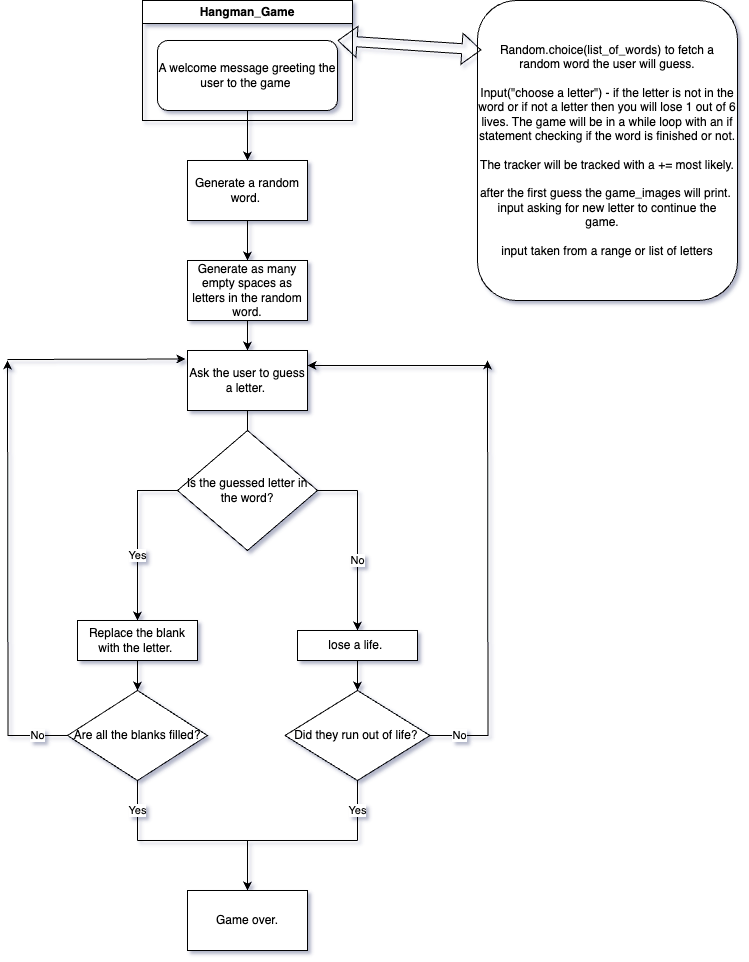

The diagram above was exported from draw.io. Its source (the exported page's mxGraphModel, read from the mxfile embedded in the PNG):
<mxGraphModel dx="954" dy="605" grid="1" gridSize="10" guides="1" tooltips="1" connect="1" arrows="1" fold="1" page="1" pageScale="1" pageWidth="827" pageHeight="1169" background="#FFFFFF" math="0" shadow="1">
  <root>
    <mxCell id="WIyWlLk6GJQsqaUBKTNV-0" />
    <mxCell id="WIyWlLk6GJQsqaUBKTNV-1" parent="WIyWlLk6GJQsqaUBKTNV-0" />
    <mxCell id="pYRbtd0h0PD3VZe9jZZA-1" value="Hangman_Game" style="swimlane;whiteSpace=wrap;html=1;" vertex="1" parent="WIyWlLk6GJQsqaUBKTNV-1">
      <mxGeometry x="215" width="210" height="120" as="geometry" />
    </mxCell>
    <mxCell id="pYRbtd0h0PD3VZe9jZZA-6" value="Random.choice(list_of_words) to fetch a random word the user will guess.&lt;div&gt;&lt;br&gt;&lt;/div&gt;&lt;div&gt;Input(&quot;choose a letter&quot;) - if the letter is not in the word or if not a letter then you will lose 1 out of 6 lives. The game will be in a while loop with an if statement checking if the word is finished or not.&lt;/div&gt;&lt;div&gt;&lt;br&gt;&lt;/div&gt;&lt;div&gt;The tracker will be tracked with a += most likely.&lt;/div&gt;&lt;div&gt;&lt;br&gt;&lt;/div&gt;&lt;div&gt;after the first guess the game_images will print.&amp;nbsp;&lt;/div&gt;&lt;div&gt;input asking for new letter to continue the game.&amp;nbsp; &amp;nbsp;&lt;/div&gt;&lt;div&gt;&lt;br&gt;&lt;/div&gt;&lt;div&gt;input taken from a range or list of letters&lt;/div&gt;" style="rounded=1;whiteSpace=wrap;html=1;" vertex="1" parent="WIyWlLk6GJQsqaUBKTNV-1">
      <mxGeometry x="550" width="260" height="300" as="geometry" />
    </mxCell>
    <mxCell id="pYRbtd0h0PD3VZe9jZZA-7" value="Generate a random word.&amp;nbsp;" style="rounded=0;whiteSpace=wrap;html=1;" vertex="1" parent="WIyWlLk6GJQsqaUBKTNV-1">
      <mxGeometry x="260" y="160" width="120" height="60" as="geometry" />
    </mxCell>
    <mxCell id="pYRbtd0h0PD3VZe9jZZA-8" value="" style="endArrow=classic;html=1;rounded=0;entryX=0.5;entryY=0;entryDx=0;entryDy=0;exitX=0.5;exitY=1;exitDx=0;exitDy=0;" edge="1" parent="WIyWlLk6GJQsqaUBKTNV-1" source="WIyWlLk6GJQsqaUBKTNV-3" target="pYRbtd0h0PD3VZe9jZZA-7">
      <mxGeometry width="50" height="50" relative="1" as="geometry">
        <mxPoint x="100" y="120" as="sourcePoint" />
        <mxPoint x="240" y="280" as="targetPoint" />
        <Array as="points" />
      </mxGeometry>
    </mxCell>
    <mxCell id="pYRbtd0h0PD3VZe9jZZA-9" value="Generate as many empty spaces as letters in the random word." style="rounded=0;whiteSpace=wrap;html=1;" vertex="1" parent="WIyWlLk6GJQsqaUBKTNV-1">
      <mxGeometry x="260" y="260" width="120" height="60" as="geometry" />
    </mxCell>
    <mxCell id="pYRbtd0h0PD3VZe9jZZA-10" value="" style="endArrow=classic;html=1;rounded=0;exitX=0.5;exitY=1;exitDx=0;exitDy=0;entryX=0.5;entryY=0;entryDx=0;entryDy=0;" edge="1" parent="WIyWlLk6GJQsqaUBKTNV-1" source="pYRbtd0h0PD3VZe9jZZA-7" target="pYRbtd0h0PD3VZe9jZZA-9">
      <mxGeometry width="50" height="50" relative="1" as="geometry">
        <mxPoint x="190" y="330" as="sourcePoint" />
        <mxPoint x="240" y="280" as="targetPoint" />
      </mxGeometry>
    </mxCell>
    <mxCell id="pYRbtd0h0PD3VZe9jZZA-17" style="edgeStyle=orthogonalEdgeStyle;rounded=0;orthogonalLoop=1;jettySize=auto;html=1;" edge="1" parent="WIyWlLk6GJQsqaUBKTNV-1" source="pYRbtd0h0PD3VZe9jZZA-11">
      <mxGeometry relative="1" as="geometry">
        <mxPoint x="320" y="450" as="targetPoint" />
      </mxGeometry>
    </mxCell>
    <mxCell id="pYRbtd0h0PD3VZe9jZZA-11" value="Ask the user to guess a letter.&amp;nbsp;" style="rounded=0;whiteSpace=wrap;html=1;" vertex="1" parent="WIyWlLk6GJQsqaUBKTNV-1">
      <mxGeometry x="260" y="350" width="120" height="60" as="geometry" />
    </mxCell>
    <mxCell id="pYRbtd0h0PD3VZe9jZZA-12" value="" style="shape=flexArrow;endArrow=classic;startArrow=classic;html=1;rounded=0;entryX=0.015;entryY=0.165;entryDx=0;entryDy=0;exitX=1;exitY=0;exitDx=0;exitDy=0;entryPerimeter=0;" edge="1" parent="WIyWlLk6GJQsqaUBKTNV-1" source="WIyWlLk6GJQsqaUBKTNV-3" target="pYRbtd0h0PD3VZe9jZZA-6">
      <mxGeometry width="100" height="100" relative="1" as="geometry">
        <mxPoint x="230" y="350" as="sourcePoint" />
        <mxPoint x="330" y="250" as="targetPoint" />
        <Array as="points" />
      </mxGeometry>
    </mxCell>
    <mxCell id="pYRbtd0h0PD3VZe9jZZA-13" value="" style="endArrow=classic;html=1;rounded=0;exitX=0.5;exitY=1;exitDx=0;exitDy=0;" edge="1" parent="WIyWlLk6GJQsqaUBKTNV-1" source="pYRbtd0h0PD3VZe9jZZA-9" target="pYRbtd0h0PD3VZe9jZZA-11">
      <mxGeometry width="50" height="50" relative="1" as="geometry">
        <mxPoint x="250" y="330" as="sourcePoint" />
        <mxPoint x="300" y="280" as="targetPoint" />
      </mxGeometry>
    </mxCell>
    <mxCell id="pYRbtd0h0PD3VZe9jZZA-18" value="Is the guessed letter in the word?" style="rhombus;whiteSpace=wrap;html=1;" vertex="1" parent="WIyWlLk6GJQsqaUBKTNV-1">
      <mxGeometry x="250" y="430" width="140" height="120" as="geometry" />
    </mxCell>
    <mxCell id="pYRbtd0h0PD3VZe9jZZA-20" value="" style="endArrow=none;html=1;rounded=0;exitX=0;exitY=0.5;exitDx=0;exitDy=0;" edge="1" parent="WIyWlLk6GJQsqaUBKTNV-1" source="pYRbtd0h0PD3VZe9jZZA-18">
      <mxGeometry width="50" height="50" relative="1" as="geometry">
        <mxPoint x="250" y="480" as="sourcePoint" />
        <mxPoint x="210" y="560" as="targetPoint" />
        <Array as="points">
          <mxPoint x="210" y="490" />
        </Array>
        <mxPoint as="offset" />
      </mxGeometry>
    </mxCell>
    <mxCell id="pYRbtd0h0PD3VZe9jZZA-21" value="" style="endArrow=none;html=1;rounded=0;exitX=1;exitY=0.5;exitDx=0;exitDy=0;" edge="1" parent="WIyWlLk6GJQsqaUBKTNV-1" source="pYRbtd0h0PD3VZe9jZZA-18">
      <mxGeometry width="50" height="50" relative="1" as="geometry">
        <mxPoint x="250" y="480" as="sourcePoint" />
        <mxPoint x="430" y="490" as="targetPoint" />
        <Array as="points">
          <mxPoint x="420" y="490" />
        </Array>
      </mxGeometry>
    </mxCell>
    <mxCell id="pYRbtd0h0PD3VZe9jZZA-22" value="No" style="endArrow=classic;html=1;rounded=0;" edge="1" parent="WIyWlLk6GJQsqaUBKTNV-1" target="pYRbtd0h0PD3VZe9jZZA-25">
      <mxGeometry width="50" height="50" relative="1" as="geometry">
        <mxPoint x="430" y="490" as="sourcePoint" />
        <mxPoint x="350" y="630" as="targetPoint" />
        <mxPoint as="offset" />
      </mxGeometry>
    </mxCell>
    <mxCell id="pYRbtd0h0PD3VZe9jZZA-23" value="Yes" style="endArrow=classic;html=1;rounded=0;" edge="1" parent="WIyWlLk6GJQsqaUBKTNV-1" target="pYRbtd0h0PD3VZe9jZZA-24">
      <mxGeometry width="50" height="50" relative="1" as="geometry">
        <mxPoint x="210" y="490" as="sourcePoint" />
        <mxPoint x="80" y="650" as="targetPoint" />
      </mxGeometry>
    </mxCell>
    <mxCell id="pYRbtd0h0PD3VZe9jZZA-24" value="Replace the blank with the letter.&amp;nbsp;" style="rounded=0;whiteSpace=wrap;html=1;" vertex="1" parent="WIyWlLk6GJQsqaUBKTNV-1">
      <mxGeometry x="150" y="620" width="120" height="40" as="geometry" />
    </mxCell>
    <mxCell id="pYRbtd0h0PD3VZe9jZZA-25" value="lose a life.&amp;nbsp;" style="rounded=0;whiteSpace=wrap;html=1;" vertex="1" parent="WIyWlLk6GJQsqaUBKTNV-1">
      <mxGeometry x="370" y="630" width="120" height="30" as="geometry" />
    </mxCell>
    <mxCell id="pYRbtd0h0PD3VZe9jZZA-26" value="" style="endArrow=classic;html=1;rounded=0;exitX=0.5;exitY=1;exitDx=0;exitDy=0;" edge="1" parent="WIyWlLk6GJQsqaUBKTNV-1" source="pYRbtd0h0PD3VZe9jZZA-24" target="pYRbtd0h0PD3VZe9jZZA-28">
      <mxGeometry width="50" height="50" relative="1" as="geometry">
        <mxPoint x="250" y="620" as="sourcePoint" />
        <mxPoint x="80" y="690" as="targetPoint" />
      </mxGeometry>
    </mxCell>
    <mxCell id="pYRbtd0h0PD3VZe9jZZA-27" value="" style="endArrow=classic;html=1;rounded=0;exitX=0.5;exitY=1;exitDx=0;exitDy=0;" edge="1" parent="WIyWlLk6GJQsqaUBKTNV-1" source="pYRbtd0h0PD3VZe9jZZA-25" target="pYRbtd0h0PD3VZe9jZZA-29">
      <mxGeometry width="50" height="50" relative="1" as="geometry">
        <mxPoint x="250" y="620" as="sourcePoint" />
        <mxPoint x="350" y="690" as="targetPoint" />
      </mxGeometry>
    </mxCell>
    <mxCell id="pYRbtd0h0PD3VZe9jZZA-40" value="" style="edgeStyle=orthogonalEdgeStyle;rounded=0;orthogonalLoop=1;jettySize=auto;html=1;" edge="1" parent="WIyWlLk6GJQsqaUBKTNV-1" source="pYRbtd0h0PD3VZe9jZZA-28">
      <mxGeometry relative="1" as="geometry">
        <mxPoint x="80" y="360" as="targetPoint" />
      </mxGeometry>
    </mxCell>
    <mxCell id="pYRbtd0h0PD3VZe9jZZA-28" value="Are all the blanks filled?" style="rhombus;whiteSpace=wrap;html=1;" vertex="1" parent="WIyWlLk6GJQsqaUBKTNV-1">
      <mxGeometry x="140" y="690" width="140" height="90" as="geometry" />
    </mxCell>
    <mxCell id="pYRbtd0h0PD3VZe9jZZA-35" value="" style="edgeStyle=orthogonalEdgeStyle;rounded=0;orthogonalLoop=1;jettySize=auto;html=1;" edge="1" parent="WIyWlLk6GJQsqaUBKTNV-1" source="pYRbtd0h0PD3VZe9jZZA-29">
      <mxGeometry relative="1" as="geometry">
        <mxPoint x="560" y="360" as="targetPoint" />
      </mxGeometry>
    </mxCell>
    <mxCell id="pYRbtd0h0PD3VZe9jZZA-29" value="Did they run out of life?&amp;nbsp;" style="rhombus;whiteSpace=wrap;html=1;" vertex="1" parent="WIyWlLk6GJQsqaUBKTNV-1">
      <mxGeometry x="357.5" y="690" width="145" height="90" as="geometry" />
    </mxCell>
    <mxCell id="WIyWlLk6GJQsqaUBKTNV-3" value="A welcome message greeting the user to the game&amp;nbsp;" style="rounded=1;whiteSpace=wrap;html=1;fontSize=12;glass=0;strokeWidth=1;shadow=0;" parent="WIyWlLk6GJQsqaUBKTNV-1" vertex="1">
      <mxGeometry x="230" y="40" width="180" height="70" as="geometry" />
    </mxCell>
    <mxCell id="pYRbtd0h0PD3VZe9jZZA-31" style="edgeStyle=orthogonalEdgeStyle;rounded=0;orthogonalLoop=1;jettySize=auto;html=1;exitX=0.5;exitY=1;exitDx=0;exitDy=0;" edge="1" parent="WIyWlLk6GJQsqaUBKTNV-1" source="pYRbtd0h0PD3VZe9jZZA-25" target="pYRbtd0h0PD3VZe9jZZA-25">
      <mxGeometry relative="1" as="geometry" />
    </mxCell>
    <mxCell id="pYRbtd0h0PD3VZe9jZZA-37" value="" style="endArrow=classic;html=1;rounded=0;entryX=1;entryY=0.25;entryDx=0;entryDy=0;" edge="1" parent="WIyWlLk6GJQsqaUBKTNV-1" target="pYRbtd0h0PD3VZe9jZZA-11">
      <mxGeometry width="50" height="50" relative="1" as="geometry">
        <mxPoint x="560" y="365" as="sourcePoint" />
        <mxPoint x="360" y="610" as="targetPoint" />
      </mxGeometry>
    </mxCell>
    <mxCell id="pYRbtd0h0PD3VZe9jZZA-41" value="" style="endArrow=classic;html=1;rounded=0;entryX=-0.017;entryY=0.142;entryDx=0;entryDy=0;entryPerimeter=0;" edge="1" parent="WIyWlLk6GJQsqaUBKTNV-1" target="pYRbtd0h0PD3VZe9jZZA-11">
      <mxGeometry width="50" height="50" relative="1" as="geometry">
        <mxPoint x="80" y="359" as="sourcePoint" />
        <mxPoint x="360" y="600" as="targetPoint" />
      </mxGeometry>
    </mxCell>
    <mxCell id="pYRbtd0h0PD3VZe9jZZA-42" value="No" style="endArrow=none;html=1;rounded=0;exitX=0;exitY=0.5;exitDx=0;exitDy=0;" edge="1" parent="WIyWlLk6GJQsqaUBKTNV-1" source="pYRbtd0h0PD3VZe9jZZA-28">
      <mxGeometry width="50" height="50" relative="1" as="geometry">
        <mxPoint x="310" y="650" as="sourcePoint" />
        <mxPoint x="80" y="735" as="targetPoint" />
      </mxGeometry>
    </mxCell>
    <mxCell id="pYRbtd0h0PD3VZe9jZZA-43" value="No" style="endArrow=none;html=1;rounded=0;exitX=1;exitY=0.5;exitDx=0;exitDy=0;" edge="1" parent="WIyWlLk6GJQsqaUBKTNV-1" source="pYRbtd0h0PD3VZe9jZZA-29">
      <mxGeometry width="50" height="50" relative="1" as="geometry">
        <mxPoint x="310" y="650" as="sourcePoint" />
        <mxPoint x="560" y="735" as="targetPoint" />
      </mxGeometry>
    </mxCell>
    <mxCell id="pYRbtd0h0PD3VZe9jZZA-44" value="Yes" style="endArrow=none;html=1;rounded=0;exitX=0.5;exitY=1;exitDx=0;exitDy=0;" edge="1" parent="WIyWlLk6GJQsqaUBKTNV-1" source="pYRbtd0h0PD3VZe9jZZA-28">
      <mxGeometry width="50" height="50" relative="1" as="geometry">
        <mxPoint x="310" y="760" as="sourcePoint" />
        <mxPoint x="210" y="840" as="targetPoint" />
      </mxGeometry>
    </mxCell>
    <mxCell id="pYRbtd0h0PD3VZe9jZZA-45" value="Yes" style="endArrow=none;html=1;rounded=0;exitX=0.5;exitY=1;exitDx=0;exitDy=0;" edge="1" parent="WIyWlLk6GJQsqaUBKTNV-1" source="pYRbtd0h0PD3VZe9jZZA-29">
      <mxGeometry width="50" height="50" relative="1" as="geometry">
        <mxPoint x="310" y="760" as="sourcePoint" />
        <mxPoint x="430" y="840" as="targetPoint" />
      </mxGeometry>
    </mxCell>
    <mxCell id="pYRbtd0h0PD3VZe9jZZA-46" value="" style="endArrow=none;html=1;rounded=0;" edge="1" parent="WIyWlLk6GJQsqaUBKTNV-1">
      <mxGeometry width="50" height="50" relative="1" as="geometry">
        <mxPoint x="210" y="840" as="sourcePoint" />
        <mxPoint x="430" y="840" as="targetPoint" />
      </mxGeometry>
    </mxCell>
    <mxCell id="pYRbtd0h0PD3VZe9jZZA-47" value="" style="endArrow=classic;html=1;rounded=0;" edge="1" parent="WIyWlLk6GJQsqaUBKTNV-1" target="pYRbtd0h0PD3VZe9jZZA-48">
      <mxGeometry width="50" height="50" relative="1" as="geometry">
        <mxPoint x="320" y="840" as="sourcePoint" />
        <mxPoint x="320" y="880" as="targetPoint" />
      </mxGeometry>
    </mxCell>
    <mxCell id="pYRbtd0h0PD3VZe9jZZA-48" value="Game over." style="rounded=0;whiteSpace=wrap;html=1;" vertex="1" parent="WIyWlLk6GJQsqaUBKTNV-1">
      <mxGeometry x="260" y="890" width="120" height="60" as="geometry" />
    </mxCell>
  </root>
</mxGraphModel>